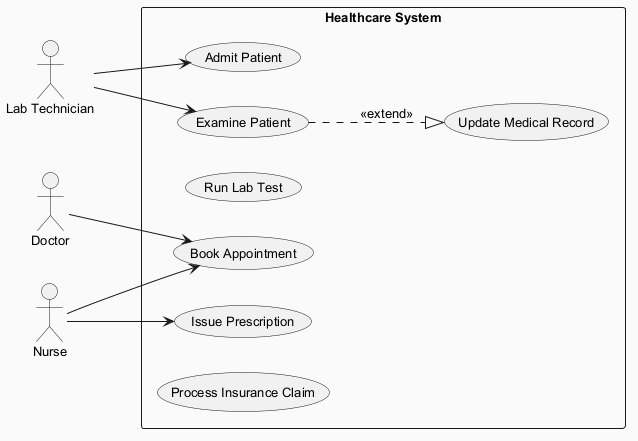

The diagram above was rendered by PlantUML. Its source (embedded in the PNG):
@startuml
skinparam backgroundColor #FAFAFA
skinparam classBackgroundColor #FFF3E0
skinparam classBorderColor #E65100
skinparam defaultFontSize 13
left to right direction
actor "Lab Technician" as LabTechnician
actor "Doctor" as Doctor
actor "Nurse" as Nurse
rectangle "Healthcare System" {
  usecase "Issue Prescription" as UC_IssuePrescription
  usecase "Admit Patient" as UC_AdmitPatient
  usecase "Run Lab Test" as UC_RunLabTest
  usecase "Examine Patient" as UC_ExaminePatient
  usecase "Book Appointment" as UC_BookAppointment
  usecase "Process Insurance Claim" as UC_ProcessInsuranceClaim
  usecase "Update Medical Record" as UC_UpdateMedicalRecord
}
LabTechnician --> UC_ExaminePatient
LabTechnician --> UC_AdmitPatient
Doctor --> UC_BookAppointment
Nurse --> UC_IssuePrescription
Nurse --> UC_BookAppointment
UC_ExaminePatient ..|> UC_UpdateMedicalRecord : <<extend>>
@enduml